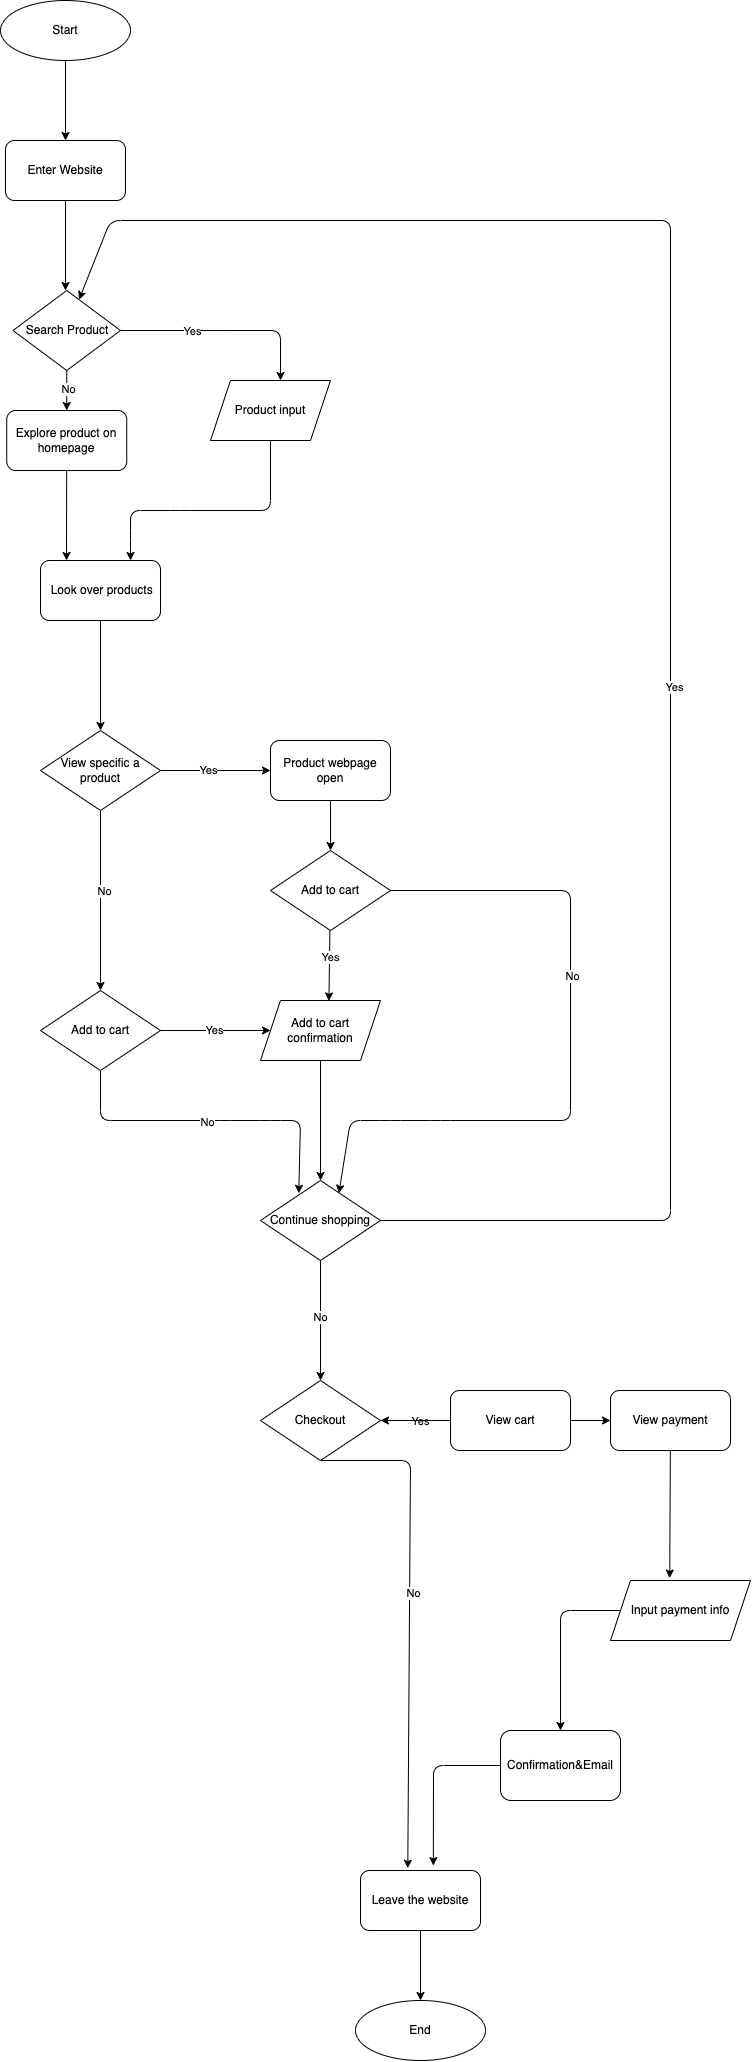

The diagram above was exported from draw.io. Its source (the exported page's mxGraphModel, read from the mxfile embedded in the PNG):
<mxGraphModel dx="1124" dy="1178" grid="1" gridSize="10" guides="1" tooltips="1" connect="1" arrows="1" fold="1" page="1" pageScale="1" pageWidth="850" pageHeight="1100" math="0" shadow="0">
  <root>
    <mxCell id="0" />
    <mxCell id="1" parent="0" />
    <mxCell id="2" value="Start" style="ellipse;whiteSpace=wrap;html=1;" vertex="1" parent="1">
      <mxGeometry x="90" y="100" width="130" height="60" as="geometry" />
    </mxCell>
    <mxCell id="3" value="" style="endArrow=classic;html=1;" edge="1" parent="1" source="2">
      <mxGeometry width="50" height="50" relative="1" as="geometry">
        <mxPoint x="160" y="340" as="sourcePoint" />
        <mxPoint x="155" y="240" as="targetPoint" />
      </mxGeometry>
    </mxCell>
    <mxCell id="5" value="Enter Website" style="rounded=1;whiteSpace=wrap;html=1;" vertex="1" parent="1">
      <mxGeometry x="95" y="240" width="120" height="60" as="geometry" />
    </mxCell>
    <mxCell id="6" value="" style="endArrow=classic;html=1;" edge="1" parent="1" source="5">
      <mxGeometry width="50" height="50" relative="1" as="geometry">
        <mxPoint x="180" y="340" as="sourcePoint" />
        <mxPoint x="155" y="390" as="targetPoint" />
      </mxGeometry>
    </mxCell>
    <mxCell id="12" style="edgeStyle=none;html=1;entryX=0.5;entryY=0;entryDx=0;entryDy=0;" edge="1" parent="1" source="7" target="15">
      <mxGeometry relative="1" as="geometry">
        <mxPoint x="155" y="560" as="targetPoint" />
      </mxGeometry>
    </mxCell>
    <mxCell id="13" value="No" style="edgeLabel;html=1;align=center;verticalAlign=middle;resizable=0;points=[];" vertex="1" connectable="0" parent="12">
      <mxGeometry x="-0.1425" y="1" relative="1" as="geometry">
        <mxPoint as="offset" />
      </mxGeometry>
    </mxCell>
    <mxCell id="7" value="Search Product" style="rhombus;whiteSpace=wrap;html=1;" vertex="1" parent="1">
      <mxGeometry x="102.5" y="390" width="107.5" height="80" as="geometry" />
    </mxCell>
    <mxCell id="8" value="" style="endArrow=classic;html=1;" edge="1" parent="1" source="7">
      <mxGeometry width="50" height="50" relative="1" as="geometry">
        <mxPoint x="180" y="460" as="sourcePoint" />
        <mxPoint x="370" y="480" as="targetPoint" />
        <Array as="points">
          <mxPoint x="310" y="430" />
          <mxPoint x="370" y="430" />
        </Array>
      </mxGeometry>
    </mxCell>
    <mxCell id="11" value="Yes" style="edgeLabel;html=1;align=center;verticalAlign=middle;resizable=0;points=[];" vertex="1" connectable="0" parent="8">
      <mxGeometry x="-0.3278" relative="1" as="geometry">
        <mxPoint as="offset" />
      </mxGeometry>
    </mxCell>
    <mxCell id="14" style="edgeStyle=none;html=1;entryX=0.75;entryY=0;entryDx=0;entryDy=0;" edge="1" parent="1" source="9" target="18">
      <mxGeometry relative="1" as="geometry">
        <mxPoint x="220" y="680" as="targetPoint" />
        <Array as="points">
          <mxPoint x="360" y="610" />
          <mxPoint x="270" y="610" />
          <mxPoint x="220" y="610" />
          <mxPoint x="220" y="640" />
        </Array>
      </mxGeometry>
    </mxCell>
    <mxCell id="9" value="Product input" style="shape=parallelogram;perimeter=parallelogramPerimeter;whiteSpace=wrap;html=1;fixedSize=1;" vertex="1" parent="1">
      <mxGeometry x="300" y="480" width="120" height="60" as="geometry" />
    </mxCell>
    <mxCell id="17" style="edgeStyle=none;html=1;" edge="1" parent="1" source="15">
      <mxGeometry relative="1" as="geometry">
        <mxPoint x="156" y="660" as="targetPoint" />
      </mxGeometry>
    </mxCell>
    <mxCell id="15" value="Explore product on homepage" style="rounded=1;whiteSpace=wrap;html=1;" vertex="1" parent="1">
      <mxGeometry x="96.25" y="510" width="120" height="60" as="geometry" />
    </mxCell>
    <mxCell id="19" style="edgeStyle=none;html=1;" edge="1" parent="1" source="18">
      <mxGeometry relative="1" as="geometry">
        <mxPoint x="190" y="830" as="targetPoint" />
      </mxGeometry>
    </mxCell>
    <mxCell id="18" value="&amp;nbsp;Look over products" style="rounded=1;whiteSpace=wrap;html=1;" vertex="1" parent="1">
      <mxGeometry x="130" y="660" width="120" height="60" as="geometry" />
    </mxCell>
    <mxCell id="22" style="edgeStyle=none;html=1;entryX=0.5;entryY=0;entryDx=0;entryDy=0;" edge="1" parent="1" source="21" target="28">
      <mxGeometry relative="1" as="geometry">
        <mxPoint x="190" y="1000" as="targetPoint" />
      </mxGeometry>
    </mxCell>
    <mxCell id="23" value="No" style="edgeLabel;html=1;align=center;verticalAlign=middle;resizable=0;points=[];" vertex="1" connectable="0" parent="22">
      <mxGeometry x="-0.1115" y="3" relative="1" as="geometry">
        <mxPoint as="offset" />
      </mxGeometry>
    </mxCell>
    <mxCell id="24" style="edgeStyle=none;html=1;" edge="1" parent="1" source="21">
      <mxGeometry relative="1" as="geometry">
        <mxPoint x="360" y="870.0000000000002" as="targetPoint" />
      </mxGeometry>
    </mxCell>
    <mxCell id="25" value="Yes" style="edgeLabel;html=1;align=center;verticalAlign=middle;resizable=0;points=[];" vertex="1" connectable="0" parent="24">
      <mxGeometry x="-0.1565" y="1" relative="1" as="geometry">
        <mxPoint as="offset" />
      </mxGeometry>
    </mxCell>
    <mxCell id="21" value="View specific a product" style="rhombus;whiteSpace=wrap;html=1;" vertex="1" parent="1">
      <mxGeometry x="130" y="830" width="120" height="80" as="geometry" />
    </mxCell>
    <mxCell id="30" style="edgeStyle=none;html=1;" edge="1" parent="1" source="26" target="29">
      <mxGeometry relative="1" as="geometry" />
    </mxCell>
    <mxCell id="26" value="Product webpage open" style="rounded=1;whiteSpace=wrap;html=1;" vertex="1" parent="1">
      <mxGeometry x="360" y="840" width="120" height="60" as="geometry" />
    </mxCell>
    <mxCell id="31" style="edgeStyle=none;html=1;exitX=0.5;exitY=1;exitDx=0;exitDy=0;" edge="1" parent="1" source="28">
      <mxGeometry relative="1" as="geometry">
        <mxPoint x="190" y="1170" as="targetPoint" />
      </mxGeometry>
    </mxCell>
    <mxCell id="33" style="edgeStyle=none;html=1;" edge="1" parent="1" source="28" target="35">
      <mxGeometry relative="1" as="geometry">
        <mxPoint x="360" y="1040" as="targetPoint" />
      </mxGeometry>
    </mxCell>
    <mxCell id="34" value="Yes" style="edgeLabel;html=1;align=center;verticalAlign=middle;resizable=0;points=[];" vertex="1" connectable="0" parent="33">
      <mxGeometry x="-0.0298" y="1" relative="1" as="geometry">
        <mxPoint as="offset" />
      </mxGeometry>
    </mxCell>
    <mxCell id="42" style="edgeStyle=none;html=1;entryX=0.319;entryY=0.16;entryDx=0;entryDy=0;entryPerimeter=0;" edge="1" parent="1" source="28" target="43">
      <mxGeometry relative="1" as="geometry">
        <mxPoint x="380" y="1280" as="targetPoint" />
        <Array as="points">
          <mxPoint x="190" y="1220" />
          <mxPoint x="310" y="1220" />
          <mxPoint x="360" y="1220" />
          <mxPoint x="390" y="1220" />
        </Array>
      </mxGeometry>
    </mxCell>
    <mxCell id="48" value="No" style="edgeLabel;html=1;align=center;verticalAlign=middle;resizable=0;points=[];" vertex="1" connectable="0" parent="42">
      <mxGeometry x="-0.0345" y="-1" relative="1" as="geometry">
        <mxPoint as="offset" />
      </mxGeometry>
    </mxCell>
    <mxCell id="28" value="Add to cart" style="rhombus;whiteSpace=wrap;html=1;" vertex="1" parent="1">
      <mxGeometry x="130" y="1090" width="120" height="80" as="geometry" />
    </mxCell>
    <mxCell id="36" style="edgeStyle=none;html=1;entryX=0.57;entryY=0.007;entryDx=0;entryDy=0;entryPerimeter=0;" edge="1" parent="1" source="29" target="35">
      <mxGeometry relative="1" as="geometry">
        <mxPoint x="620" y="1130" as="targetPoint" />
      </mxGeometry>
    </mxCell>
    <mxCell id="38" value="Yes" style="edgeLabel;html=1;align=center;verticalAlign=middle;resizable=0;points=[];" vertex="1" connectable="0" parent="36">
      <mxGeometry x="-0.2648" relative="1" as="geometry">
        <mxPoint as="offset" />
      </mxGeometry>
    </mxCell>
    <mxCell id="37" style="edgeStyle=none;html=1;entryX=0.653;entryY=0.16;entryDx=0;entryDy=0;entryPerimeter=0;" edge="1" parent="1" source="29" target="43">
      <mxGeometry relative="1" as="geometry">
        <mxPoint x="430" y="1280" as="targetPoint" />
        <Array as="points">
          <mxPoint x="660" y="990" />
          <mxPoint x="660" y="1220" />
          <mxPoint x="530" y="1220" />
          <mxPoint x="480" y="1220" />
          <mxPoint x="440" y="1220" />
        </Array>
      </mxGeometry>
    </mxCell>
    <mxCell id="47" value="No" style="edgeLabel;html=1;align=center;verticalAlign=middle;resizable=0;points=[];" vertex="1" connectable="0" parent="37">
      <mxGeometry x="-0.2485" y="1" relative="1" as="geometry">
        <mxPoint as="offset" />
      </mxGeometry>
    </mxCell>
    <mxCell id="29" value="Add to cart" style="rhombus;whiteSpace=wrap;html=1;" vertex="1" parent="1">
      <mxGeometry x="360" y="950" width="120" height="80" as="geometry" />
    </mxCell>
    <mxCell id="41" style="edgeStyle=none;html=1;" edge="1" parent="1" source="35">
      <mxGeometry relative="1" as="geometry">
        <mxPoint x="410" y="1280" as="targetPoint" />
      </mxGeometry>
    </mxCell>
    <mxCell id="35" value="Add to cart confirmation" style="shape=parallelogram;perimeter=parallelogramPerimeter;whiteSpace=wrap;html=1;fixedSize=1;" vertex="1" parent="1">
      <mxGeometry x="350" y="1100" width="120" height="60" as="geometry" />
    </mxCell>
    <mxCell id="44" style="edgeStyle=none;html=1;" edge="1" parent="1" source="43" target="7">
      <mxGeometry relative="1" as="geometry">
        <mxPoint x="200" y="380" as="targetPoint" />
        <Array as="points">
          <mxPoint x="760" y="1320" />
          <mxPoint x="760" y="320" />
          <mxPoint x="200" y="320" />
        </Array>
      </mxGeometry>
    </mxCell>
    <mxCell id="45" value="Yes" style="edgeLabel;html=1;align=center;verticalAlign=middle;resizable=0;points=[];" vertex="1" connectable="0" parent="44">
      <mxGeometry x="-0.1481" y="-3" relative="1" as="geometry">
        <mxPoint as="offset" />
      </mxGeometry>
    </mxCell>
    <mxCell id="49" style="edgeStyle=none;html=1;exitX=0.5;exitY=1;exitDx=0;exitDy=0;" edge="1" parent="1" source="43">
      <mxGeometry relative="1" as="geometry">
        <mxPoint x="410" y="1480" as="targetPoint" />
      </mxGeometry>
    </mxCell>
    <mxCell id="50" value="No" style="edgeLabel;html=1;align=center;verticalAlign=middle;resizable=0;points=[];" vertex="1" connectable="0" parent="49">
      <mxGeometry x="-0.0697" y="-1" relative="1" as="geometry">
        <mxPoint as="offset" />
      </mxGeometry>
    </mxCell>
    <mxCell id="43" value="Continue shopping" style="rhombus;whiteSpace=wrap;html=1;" vertex="1" parent="1">
      <mxGeometry x="350" y="1280" width="120" height="80" as="geometry" />
    </mxCell>
    <mxCell id="52" style="edgeStyle=none;html=1;exitX=0.5;exitY=1;exitDx=0;exitDy=0;entryX=0.394;entryY=-0.039;entryDx=0;entryDy=0;entryPerimeter=0;" edge="1" parent="1" source="51" target="56">
      <mxGeometry relative="1" as="geometry">
        <mxPoint x="470" y="1940" as="targetPoint" />
        <Array as="points">
          <mxPoint x="500" y="1560" />
        </Array>
      </mxGeometry>
    </mxCell>
    <mxCell id="53" value="No" style="edgeLabel;html=1;align=center;verticalAlign=middle;resizable=0;points=[];" vertex="1" connectable="0" parent="52">
      <mxGeometry x="-0.1071" y="3" relative="1" as="geometry">
        <mxPoint as="offset" />
      </mxGeometry>
    </mxCell>
    <mxCell id="54" style="edgeStyle=none;html=1;exitX=1;exitY=0.5;exitDx=0;exitDy=0;" edge="1" parent="1" source="51">
      <mxGeometry relative="1" as="geometry">
        <mxPoint x="560" y="1520" as="targetPoint" />
      </mxGeometry>
    </mxCell>
    <mxCell id="55" value="Yes" style="edgeLabel;html=1;align=center;verticalAlign=middle;resizable=0;points=[];" vertex="1" connectable="0" parent="54">
      <mxGeometry x="-0.1307" relative="1" as="geometry">
        <mxPoint x="-1" as="offset" />
      </mxGeometry>
    </mxCell>
    <mxCell id="51" value="Checkout" style="rhombus;whiteSpace=wrap;html=1;" vertex="1" parent="1">
      <mxGeometry x="350" y="1480" width="120" height="80" as="geometry" />
    </mxCell>
    <mxCell id="70" style="edgeStyle=none;html=1;entryX=0.5;entryY=0;entryDx=0;entryDy=0;" edge="1" parent="1" source="56" target="58">
      <mxGeometry relative="1" as="geometry" />
    </mxCell>
    <mxCell id="56" value="Leave the website" style="rounded=1;whiteSpace=wrap;html=1;" vertex="1" parent="1">
      <mxGeometry x="450" y="1970" width="120" height="60" as="geometry" />
    </mxCell>
    <mxCell id="58" value="End" style="ellipse;whiteSpace=wrap;html=1;" vertex="1" parent="1">
      <mxGeometry x="445" y="2100" width="130" height="60" as="geometry" />
    </mxCell>
    <mxCell id="60" style="edgeStyle=none;html=1;exitX=1;exitY=0.5;exitDx=0;exitDy=0;entryX=0;entryY=0.5;entryDx=0;entryDy=0;" edge="1" parent="1" source="59" target="61">
      <mxGeometry relative="1" as="geometry">
        <mxPoint x="860" y="1519.8888888888887" as="targetPoint" />
      </mxGeometry>
    </mxCell>
    <mxCell id="71" value="" style="edgeStyle=none;html=1;exitX=0;exitY=0.5;exitDx=0;exitDy=0;" edge="1" parent="1" source="59" target="51">
      <mxGeometry relative="1" as="geometry">
        <mxPoint x="560" y="1520" as="sourcePoint" />
      </mxGeometry>
    </mxCell>
    <mxCell id="59" value="View cart" style="rounded=1;whiteSpace=wrap;html=1;" vertex="1" parent="1">
      <mxGeometry x="540" y="1490" width="120" height="60" as="geometry" />
    </mxCell>
    <mxCell id="62" style="edgeStyle=none;html=1;entryX=0.423;entryY=-0.041;entryDx=0;entryDy=0;entryPerimeter=0;" edge="1" parent="1" source="61" target="64">
      <mxGeometry relative="1" as="geometry">
        <mxPoint x="920" y="1680" as="targetPoint" />
      </mxGeometry>
    </mxCell>
    <mxCell id="61" value="View payment" style="rounded=1;whiteSpace=wrap;html=1;" vertex="1" parent="1">
      <mxGeometry x="700" y="1490" width="120" height="60" as="geometry" />
    </mxCell>
    <mxCell id="66" style="edgeStyle=none;html=1;exitX=0;exitY=0.5;exitDx=0;exitDy=0;" edge="1" parent="1" source="64" target="67">
      <mxGeometry relative="1" as="geometry">
        <mxPoint x="600" y="1830" as="targetPoint" />
        <Array as="points">
          <mxPoint x="650" y="1710" />
        </Array>
      </mxGeometry>
    </mxCell>
    <mxCell id="64" value="Input payment info" style="shape=parallelogram;perimeter=parallelogramPerimeter;whiteSpace=wrap;html=1;fixedSize=1;" vertex="1" parent="1">
      <mxGeometry x="700" y="1680" width="140" height="60" as="geometry" />
    </mxCell>
    <mxCell id="69" style="edgeStyle=none;html=1;entryX=0.607;entryY=-0.082;entryDx=0;entryDy=0;entryPerimeter=0;" edge="1" parent="1" source="67" target="56">
      <mxGeometry relative="1" as="geometry">
        <mxPoint x="520" y="1865" as="targetPoint" />
        <Array as="points">
          <mxPoint x="523" y="1865" />
        </Array>
      </mxGeometry>
    </mxCell>
    <mxCell id="67" value="Confirmation&amp;amp;Email" style="rounded=1;whiteSpace=wrap;html=1;" vertex="1" parent="1">
      <mxGeometry x="590" y="1830" width="120" height="70" as="geometry" />
    </mxCell>
  </root>
</mxGraphModel>